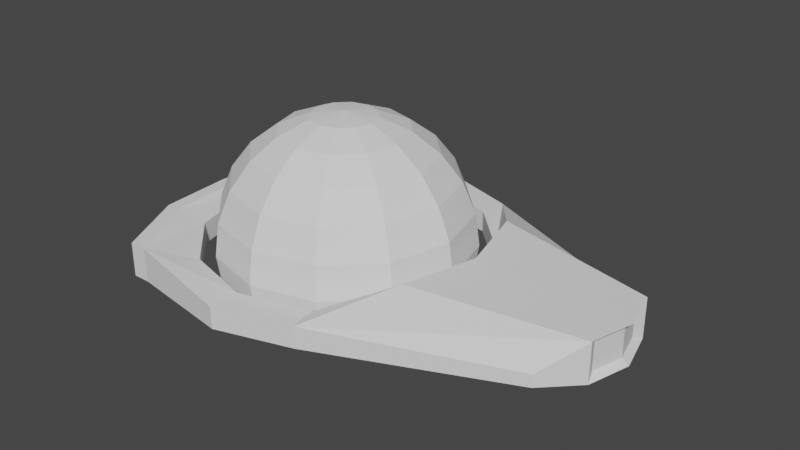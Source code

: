 # Source: ship_supply.blend  (saved by Blender 2.93.21; exported with 4.5.12 LTS)
import bpy
from mathutils import Matrix  # noqa: F401  (used for matrix-valued properties, if any)

bpy.ops.wm.read_factory_settings(use_empty=True)
scene = bpy.context.scene
scene.name = 'Scene'

# ---- collections
col_collection = bpy.data.collections.new('Collection'); scene.collection.children.link(col_collection)

# ---- world
world_world = bpy.data.worlds.new('World'); scene.world = world_world
world_world.use_nodes = True; world_world.node_tree.nodes.clear()
_N = world_world.node_tree.nodes; _L = world_world.node_tree.links
n0 = _N.new('ShaderNodeOutputWorld'); n0.name = 'World Output'; n0.location = (300, 300)
n1 = _N.new('ShaderNodeBackground'); n1.name = 'Background'; n1.location = (10, 300)
n1.inputs[0].default_value = (0.05088, 0.05088, 0.05088, 1.0)
_L.new(n1.outputs[0], n0.inputs[0])
n0.is_active_output = True
world_world.color = (0.05088, 0.05088, 0.05088)
world_world.use_sun_shadow = False
world_world.sun_shadow_jitter_overblur = 0.0

# ---- meshes
me_sphere = bpy.data.meshes.new('Sphere')
me_sphere.from_pydata([(0.0, 0.5, 0.866), (0.0, 0.866, 0.5), (0.0, 0.9659, 0.2588), (0.0, 1.0, -4.371e-08), (0.0, 0.9659, -0.2588), (0.0, 0.866, -0.5), (-0.9179, 1.182, 0.05058), (-0.9179, 1.182, -0.2232), (0.1294, 0.2241, 0.9659), (0.25, 0.433, 0.866), (0.3536, 0.6124, 0.7071), (0.433, 0.75, 0.5), (0.483, 0.8365, 0.2588), (0.5, 0.866, -4.371e-08), (0.483, 0.8365, -0.2588), (0.433, 0.75, -0.5), (-1.229, 0.5972, -0.2232), (-1.266, -7.679e-08, -0.2232), (-1.229, -0.5972, -0.2232), (0.2241, 0.1294, 0.9659), (0.433, 0.25, 0.866), (0.6124, 0.3536, 0.7071), (0.75, 0.433, 0.5), (0.8365, 0.483, 0.2588), (0.866, 0.5, -4.371e-08), (0.8365, 0.483, -0.2588), (0.75, 0.433, -0.5), (-0.9179, -1.182, -0.2232), (1.787e-09, -1.365, -0.1726), (0.5972, -1.182, -0.1726), (0.2588, -8.622e-08, 0.9659), (0.5, -7.132e-08, 0.866), (0.7071, -7.132e-08, 0.7071), (0.866, -7.132e-08, 0.5), (0.9659, -7.132e-08, 0.2588), (1.0, -1.011e-07, -4.371e-08), (0.9659, -7.132e-08, -0.2588), (0.866, -7.132e-08, -0.5), (1.034, -0.5972, -0.1726), (1.194, -1.124e-07, -0.1726), (1.034, 0.5972, -0.1726), (0.2241, -0.1294, 0.9659), (0.433, -0.25, 0.866), (0.6124, -0.3536, 0.7071), (0.75, -0.433, 0.5), (0.8365, -0.483, 0.2588), (0.866, -0.5, -4.371e-08), (0.8365, -0.483, -0.2588), (0.75, -0.433, -0.5), (0.5972, 1.182, -0.1726), (-1.483e-08, 1.365, -0.1726), (-8.311e-09, 1.12, -0.1726), (0.1294, -0.2241, 0.9659), (0.25, -0.433, 0.866), (0.3536, -0.6124, 0.7071), (0.433, -0.75, 0.5), (0.483, -0.8365, 0.2588), (0.5, -0.866, -4.371e-08), (0.483, -0.8365, -0.2588), (0.433, -0.75, -0.5), (0.5598, 0.9695, -0.1726), (0.9695, 0.5598, -0.1726), (1.12, -1.085e-07, -0.1726), (-8.443e-09, -0.2588, 0.9659), (2.881e-08, -0.5, 0.866), (-4.57e-08, -0.7071, 0.7071), (-1.589e-08, -0.866, 0.5), (1.391e-08, -0.9659, 0.2588), (1.391e-08, -1.0, -4.371e-08), (1.391e-08, -0.9659, -0.2588), (-1.589e-08, -0.866, -0.5), (0.9695, -0.5598, -0.1726), (0.5598, -0.9695, -0.1726), (7.261e-09, -1.12, -0.1726), (-0.1294, -0.2241, 0.9659), (-0.25, -0.433, 0.866), (-0.3536, -0.6124, 0.7071), (-0.433, -0.75, 0.5), (-0.483, -0.8365, 0.2588), (-0.5, -0.866, -4.371e-08), (-0.483, -0.8365, -0.2588), (-0.433, -0.75, -0.5), (-0.5598, -0.9695, -0.1726), (-0.9695, -0.5598, -0.1726), (-1.12, -7.509e-08, -0.1726), (-7.571e-08, -1.311e-07, 1.0), (-0.2241, -0.1294, 0.9659), (-0.433, -0.25, 0.866), (-0.6124, -0.3536, 0.7071), (-0.75, -0.433, 0.5), (-0.8365, -0.483, 0.2588), (-0.866, -0.5, -4.371e-08), (-0.8365, -0.483, -0.2588), (-0.75, -0.433, -0.5), (-0.9695, 0.5598, -0.1726), (-0.5598, 0.9695, -0.1726), (-0.5598, 0.9695, -4.371e-08), (-0.2588, -8.622e-08, 0.9659), (-0.5, -8.622e-08, 0.866), (-0.7071, -1.171e-08, 0.7071), (-0.866, -4.151e-08, 0.5), (-0.9659, -4.151e-08, 0.2588), (-1.0, -7.132e-08, -4.371e-08), (-0.9659, -4.151e-08, -0.2588), (-0.866, -4.151e-08, -0.5), (-0.9695, 0.5598, -4.371e-08), (-1.12, -7.509e-08, -4.371e-08), (-0.9695, -0.5598, -4.371e-08), (-0.2241, 0.1294, 0.9659), (-0.433, 0.25, 0.866), (-0.6124, 0.3536, 0.7071), (-0.75, 0.433, 0.5), (-0.8365, 0.483, 0.2588), (-0.866, 0.5, -4.371e-08), (-0.8365, 0.483, -0.2588), (-0.75, 0.433, -0.5), (-0.5598, -0.9695, -4.371e-08), (7.261e-09, -1.12, -4.371e-08), (0.5598, -0.9695, -4.371e-08), (-0.1294, 0.2241, 0.9659), (-0.25, 0.433, 0.866), (-0.3536, 0.6124, 0.7071), (-0.433, 0.75, 0.5), (-0.483, 0.8365, 0.2588), (-0.5, 0.866, -4.371e-08), (-0.483, 0.8365, -0.2588), (-0.433, 0.75, -0.5), (0.9695, -0.5598, -4.371e-08), (1.12, -1.085e-07, -4.371e-08), (0.9695, 0.5598, -4.371e-08), (0.5598, 0.9695, -4.371e-08), (-8.443e-09, 0.2588, 0.9659), (1.331e-07, 0.7071, 0.7071), (-8.311e-09, 1.12, -4.371e-08), (-1.229, 0.5972, 0.05058), (-1.266, -7.679e-08, 0.05058), (-1.229, -0.5972, 0.05058), (-0.9179, -1.182, 0.05058), (1.787e-09, -1.365, -4.47e-08), (0.5972, -1.182, -4.47e-08), (1.034, -0.5972, 0.217), (1.194, -1.124e-07, 0.217), (1.034, 0.5972, 0.217), (0.5972, 1.182, -4.47e-08), (-1.483e-08, 1.365, -4.47e-08), (2.071, 0.5947, -0.03668), (2.071, 0.5947, -0.1359), (2.414, -8.235e-08, 0.1803), (2.322, -0.3434, 0.1803), (2.322, 0.3434, 0.1803), (2.071, -0.5947, -0.03668), (2.322, 0.3434, -0.1359), (2.071, -0.5947, -0.1359), (2.414, -8.235e-08, -0.1359), (2.322, -0.3434, -0.1359), (2.359, -7.396e-08, 0.1397), (2.291, -0.2552, 0.1397), (2.291, 0.2552, 0.1397), (2.359, -7.396e-08, -0.09531), (2.291, -0.2552, -0.09531), (2.291, 0.2552, -0.09531), (-1.058, 1.182, -0.2232), (-1.058, 1.182, 0.05058), (-1.344, 0.5972, -0.2232), (-1.377, -7.581e-08, -0.2232), (-1.344, 0.5972, 0.05058), (-1.377, -7.581e-08, 0.05058), (-1.344, -0.5972, 0.05058), (-1.058, -1.182, 0.05058), (-1.058, -1.182, -0.2232), (-1.344, -0.5972, -0.2232), (-1.345, -0.05669, -0.006209), (-1.318, -0.5405, -0.006209), (-1.318, -0.5405, -0.1664), (-1.345, -0.05669, -0.1664), (-1.318, 0.5405, -0.006209), (-1.345, 0.05669, -0.006209), (-1.345, 0.05669, -0.1664), (-1.318, 0.5405, -0.1664)], [], [(1, 132, 10, 11), (96, 6, 134, 105), (131, 85, 8), (5, 4, 14, 15), (2, 1, 11, 12), (51, 50, 49, 60), (0, 131, 8, 9), (117, 138, 139, 118), (3, 2, 12, 13), (132, 0, 9, 10), (117, 116, 137, 138), (4, 3, 13, 14), (9, 8, 19, 20), (71, 38, 29, 72), (13, 12, 23, 24), (10, 9, 20, 21), (71, 62, 39, 38), (14, 13, 24, 25), (11, 10, 21, 22), (130, 143, 144, 133), (8, 85, 19), (15, 14, 25, 26), (12, 11, 22, 23), (84, 17, 16, 94), (106, 135, 136, 107), (19, 85, 30), (26, 25, 36, 37), (23, 22, 33, 34), (83, 18, 17, 84), (20, 19, 30, 31), (107, 136, 137, 116), (24, 23, 34, 35), (21, 20, 31, 32), (82, 73, 28, 27), (25, 24, 35, 36), (22, 21, 32, 33), (32, 31, 42, 43), (61, 40, 39, 62), (36, 35, 46, 47), (33, 32, 43, 44), (82, 27, 18, 83), (30, 85, 41), (37, 36, 47, 48), (34, 33, 44, 45), (105, 134, 135, 106), (31, 30, 41, 42), (72, 29, 28, 73), (35, 34, 45, 46), (128, 127, 140, 141), (42, 41, 52, 53), (129, 142, 143, 130), (46, 45, 56, 57), (43, 42, 53, 54), (94, 16, 7, 95), (47, 46, 57, 58), (44, 43, 54, 55), (96, 133, 144, 6), (41, 85, 52), (48, 47, 58, 59), (45, 44, 55, 56), (55, 54, 65, 66), (40, 151, 153, 39), (52, 85, 63), (59, 58, 69, 70), (56, 55, 66, 67), (29, 152, 150, 139), (53, 52, 63, 64), (128, 141, 142, 129), (57, 56, 67, 68), (54, 53, 64, 65), (136, 167, 168, 137), (58, 57, 68, 69), (65, 64, 75, 76), (137, 168, 169, 27), (69, 68, 79, 80), (66, 65, 76, 77), (143, 49, 50, 144), (63, 85, 74), (70, 69, 80, 81), (67, 66, 77, 78), (6, 144, 50, 7), (64, 63, 74, 75), (138, 28, 29, 139), (68, 67, 78, 79), (78, 77, 89, 90), (138, 137, 27, 28), (75, 74, 86, 87), (139, 150, 148, 140), (79, 78, 90, 91), (76, 75, 87, 88), (17, 164, 163, 16), (80, 79, 91, 92), (77, 76, 88, 89), (16, 163, 161, 7), (74, 85, 86), (81, 80, 92, 93), (89, 88, 99, 100), (128, 129, 61, 62), (86, 85, 97), (93, 92, 103, 104), (90, 89, 100, 101), (117, 73, 82, 116), (87, 86, 97, 98), (143, 145, 146, 49), (91, 90, 101, 102), (88, 87, 98, 99), (96, 105, 94, 95), (92, 91, 102, 103), (102, 101, 112, 113), (99, 98, 109, 110), (105, 106, 84, 94), (103, 102, 113, 114), (100, 99, 110, 111), (118, 127, 71, 72), (97, 85, 108), (104, 103, 114, 115), (101, 100, 111, 112), (96, 95, 51, 133), (98, 97, 108, 109), (130, 133, 51, 60), (112, 111, 122, 123), (106, 107, 83, 84), (109, 108, 119, 120), (117, 118, 72, 73), (113, 112, 123, 124), (110, 109, 120, 121), (128, 62, 71, 127), (114, 113, 124, 125), (111, 110, 121, 122), (129, 130, 60, 61), (108, 85, 119), (115, 114, 125, 126), (125, 124, 3, 4), (122, 121, 132, 1), (60, 49, 40, 61), (119, 85, 131), (126, 125, 4, 5), (123, 122, 1, 2), (118, 139, 140, 127), (120, 119, 131, 0), (107, 116, 82, 83), (124, 123, 2, 3), (121, 120, 0, 132), (51, 95, 7, 50), (149, 151, 146, 145), (154, 153, 158, 159), (150, 152, 154, 148), (148, 154, 159, 156), (142, 149, 145, 143), (49, 146, 151, 40), (38, 39, 153, 154), (141, 147, 149, 142), (141, 140, 148, 147), (38, 154, 152, 29), (155, 156, 159, 158), (155, 158, 160, 157), (147, 155, 157, 149), (151, 160, 158, 153), (147, 148, 156, 155), (149, 157, 160, 151), (167, 170, 169, 168), (171, 174, 173, 172), (175, 178, 177, 176), (162, 161, 163, 165), (6, 162, 165, 134), (7, 161, 162, 6), (134, 165, 166, 135), (135, 166, 167, 136), (27, 169, 170, 18), (18, 170, 164, 17), (166, 171, 172, 167), (167, 172, 173, 170), (170, 173, 174, 164), (164, 174, 171, 166), (165, 175, 176, 166), (166, 176, 177, 164), (164, 177, 178, 163), (163, 178, 175, 165)])
_uv = me_sphere.uv_layers.new(name='UVMap')
_uv.uv.foreach_set('vector', [0.75, 0.6667, 0.75, 0.75, 0.6667, 0.75, 0.6667, 0.6667, 0.0, 0.0, 0.0, 0.0, 0.0, 0.0, 0.0, 0.0, 0.75, 0.9167, 0.7083, 1.0, 0.6667, 0.9167, 0.75, 0.3333, 0.75, 0.4167, 0.6667, 0.4167, 0.6667, 0.3333, 0.75, 0.5833, 0.75, 0.6667, 0.6667, 0.6667, 0.6667, 0.5833, 0.0, 0.0, 0.0, 0.0, 0.0, 0.0, 0.0, 0.0, 0.75, 0.8333, 0.75, 0.9167, 0.6667, 0.9167, 0.6667, 0.8333, 0.0, 0.0, 0.0, 0.0, 0.0, 0.0, 0.0, 0.0, 0.75, 0.5, 0.75, 0.5833, 0.6667, 0.5833, 0.6667, 0.5, 0.75, 0.75, 0.75, 0.8333, 0.6667, 0.8333, 0.6667, 0.75, 0.0, 0.0, 0.0, 0.0, 0.0, 0.0, 0.0, 0.0, 0.75, 0.4167, 0.75, 0.5, 0.6667, 0.5, 0.6667, 0.4167, 0.6667, 0.8333, 0.6667, 0.9167, 0.5833, 0.9167, 0.5833, 0.8333, 0.0, 0.0, 0.0, 0.0, 0.0, 0.0, 0.0, 0.0, 0.6667, 0.5, 0.6667, 0.5833, 0.5833, 0.5833, 0.5833, 0.5, 0.6667, 0.75, 0.6667, 0.8333, 0.5833, 0.8333, 0.5833, 0.75, 0.0, 0.0, 0.0, 0.0, 0.0, 0.0, 0.0, 0.0, 0.6667, 0.4167, 0.6667, 0.5, 0.5833, 0.5, 0.5833, 0.4167, 0.6667, 0.6667, 0.6667, 0.75, 0.5833, 0.75, 0.5833, 0.6667, 0.0, 0.0, 0.0, 0.0, 0.0, 0.0, 0.0, 0.0, 0.6667, 0.9167, 0.625, 1.0, 0.5833, 0.9167, 0.6667, 0.3333, 0.6667, 0.4167, 0.5833, 0.4167, 0.5833, 0.3333, 0.6667, 0.5833, 0.6667, 0.6667, 0.5833, 0.6667, 0.5833, 0.5833, 0.0, 0.0, 0.0, 0.0, 0.0, 0.0, 0.0, 0.0, 0.0, 0.0, 0.0, 0.0, 0.0, 0.0, 0.0, 0.0, 0.5833, 0.9167, 0.5417, 1.0, 0.5, 0.9167, 0.5833, 0.3333, 0.5833, 0.4167, 0.5, 0.4167, 0.5, 0.3333, 0.5833, 0.5833, 0.5833, 0.6667, 0.5, 0.6667, 0.5, 0.5833, 0.0, 0.0, 0.0, 0.0, 0.0, 0.0, 0.0, 0.0, 0.5833, 0.8333, 0.5833, 0.9167, 0.5, 0.9167, 0.5, 0.8333, 0.0, 0.0, 0.0, 0.0, 0.0, 0.0, 0.0, 0.0, 0.5833, 0.5, 0.5833, 0.5833, 0.5, 0.5833, 0.5, 0.5, 0.5833, 0.75, 0.5833, 0.8333, 0.5, 0.8333, 0.5, 0.75, 0.0, 0.0, 0.0, 0.0, 0.0, 0.0, 0.0, 0.0, 0.5833, 0.4167, 0.5833, 0.5, 0.5, 0.5, 0.5, 0.4167, 0.5833, 0.6667, 0.5833, 0.75, 0.5, 0.75, 0.5, 0.6667, 0.5, 0.75, 0.5, 0.8333, 0.4167, 0.8333, 0.4167, 0.75, 0.0, 0.0, 0.0, 0.0, 0.0, 0.0, 0.0, 0.0, 0.5, 0.4167, 0.5, 0.5, 0.4167, 0.5, 0.4167, 0.4167, 0.5, 0.6667, 0.5, 0.75, 0.4167, 0.75, 0.4167, 0.6667, 0.0, 0.0, 0.0, 0.0, 0.0, 0.0, 0.0, 0.0, 0.5, 0.9167, 0.4583, 1.0, 0.4167, 0.9167, 0.5, 0.3333, 0.5, 0.4167, 0.4167, 0.4167, 0.4167, 0.3333, 0.5, 0.5833, 0.5, 0.6667, 0.4167, 0.6667, 0.4167, 0.5833, 0.0, 0.0, 0.0, 0.0, 0.0, 0.0, 0.0, 0.0, 0.5, 0.8333, 0.5, 0.9167, 0.4167, 0.9167, 0.4167, 0.8333, 0.0, 0.0, 0.0, 0.0, 0.0, 0.0, 0.0, 0.0, 0.5, 0.5, 0.5, 0.5833, 0.4167, 0.5833, 0.4167, 0.5, 0.0, 0.0, 0.0, 0.0, 0.0, 0.0, 0.0, 0.0, 0.4167, 0.8333, 0.4167, 0.9167, 0.3333, 0.9167, 0.3333, 0.8333, 0.0, 0.0, 0.0, 0.0, 0.0, 0.0, 0.0, 0.0, 0.4167, 0.5, 0.4167, 0.5833, 0.3333, 0.5833, 0.3333, 0.5, 0.4167, 0.75, 0.4167, 0.8333, 0.3333, 0.8333, 0.3333, 0.75, 0.0, 0.0, 0.0, 0.0, 0.0, 0.0, 0.0, 0.0, 0.4167, 0.4167, 0.4167, 0.5, 0.3333, 0.5, 0.3333, 0.4167, 0.4167, 0.6667, 0.4167, 0.75, 0.3333, 0.75, 0.3333, 0.6667, 0.0, 0.0, 0.0, 0.0, 0.0, 0.0, 0.0, 0.0, 0.4167, 0.9167, 0.375, 1.0, 0.3333, 0.9167, 0.4167, 0.3333, 0.4167, 0.4167, 0.3333, 0.4167, 0.3333, 0.3333, 0.4167, 0.5833, 0.4167, 0.6667, 0.3333, 0.6667, 0.3333, 0.5833, 0.3333, 0.6667, 0.3333, 0.75, 0.25, 0.75, 0.25, 0.6667, 0.0, 0.0, 0.0, 0.0, 0.0, 0.0, 0.0, 0.0, 0.3333, 0.9167, 0.2917, 1.0, 0.25, 0.9167, 0.3333, 0.3333, 0.3333, 0.4167, 0.25, 0.4167, 0.25, 0.3333, 0.3333, 0.5833, 0.3333, 0.6667, 0.25, 0.6667, 0.25, 0.5833, 0.0, 0.0, 0.0, 0.0, 0.0, 0.0, 0.0, 0.0, 0.3333, 0.8333, 0.3333, 0.9167, 0.25, 0.9167, 0.25, 0.8333, 0.0, 0.0, 0.0, 0.0, 0.0, 0.0, 0.0, 0.0, 0.3333, 0.5, 0.3333, 0.5833, 0.25, 0.5833, 0.25, 0.5, 0.3333, 0.75, 0.3333, 0.8333, 0.25, 0.8333, 0.25, 0.75, 0.0, 0.0, 0.0, 0.0, 0.0, 0.0, 0.0, 0.0, 0.3333, 0.4167, 0.3333, 0.5, 0.25, 0.5, 0.25, 0.4167, 0.25, 0.75, 0.25, 0.8333, 0.1667, 0.8333, 0.1667, 0.75, 0.0, 0.0, 0.0, 0.0, 0.0, 0.0, 0.0, 0.0, 0.25, 0.4167, 0.25, 0.5, 0.1667, 0.5, 0.1667, 0.4167, 0.25, 0.6667, 0.25, 0.75, 0.1667, 0.75, 0.1667, 0.6667, 0.0, 0.0, 0.0, 0.0, 0.0, 0.0, 0.0, 0.0, 0.25, 0.9167, 0.2083, 1.0, 0.1667, 0.9167, 0.25, 0.3333, 0.25, 0.4167, 0.1667, 0.4167, 0.1667, 0.3333, 0.25, 0.5833, 0.25, 0.6667, 0.1667, 0.6667, 0.1667, 0.5833, 0.0, 0.0, 0.0, 0.0, 0.0, 0.0, 0.0, 0.0, 0.25, 0.8333, 0.25, 0.9167, 0.1667, 0.9167, 0.1667, 0.8333, 0.0, 0.0, 0.0, 0.0, 0.0, 0.0, 0.0, 0.0, 0.25, 0.5, 0.25, 0.5833, 0.1667, 0.5833, 0.1667, 0.5, 0.1667, 0.5833, 0.1667, 0.6667, 0.08333, 0.6667, 0.08333, 0.5833, 0.0, 0.0, 0.0, 0.0, 0.0, 0.0, 0.0, 0.0, 0.1667, 0.8333, 0.1667, 0.9167, 0.08333, 0.9167, 0.08333, 0.8333, 0.0, 0.0, 0.0, 0.0, 0.0, 0.0, 0.0, 0.0, 0.1667, 0.5, 0.1667, 0.5833, 0.08333, 0.5833, 0.08333, 0.5, 0.1667, 0.75, 0.1667, 0.8333, 0.08333, 0.8333, 0.08333, 0.75, 0.0, 0.0, 0.0, 0.0, 0.0, 0.0, 0.0, 0.0, 0.1667, 0.4167, 0.1667, 0.5, 0.08333, 0.5, 0.08333, 0.4167, 0.1667, 0.6667, 0.1667, 0.75, 0.08333, 0.75, 0.08333, 0.6667, 0.0, 0.0, 0.0, 0.0, 0.0, 0.0, 0.0, 0.0, 0.1667, 0.9167, 0.125, 1.0, 0.08333, 0.9167, 0.1667, 0.3333, 0.1667, 0.4167, 0.08333, 0.4167, 0.08333, 0.3333, 0.08333, 0.6667, 0.08333, 0.75, 0.0, 0.75, 2.98e-08, 0.6667, 0.0, 0.0, 0.0, 0.0, 0.0, 0.0, 0.0, 0.0, 0.08333, 0.9167, 0.04167, 1.0, 8.941e-08, 0.9167, 0.08333, 0.3333, 0.08333, 0.4167, 2.98e-08, 0.4167, 2.98e-08, 0.3333, 0.08333, 0.5833, 0.08333, 0.6667, 2.98e-08, 0.6667, 2.98e-08, 0.5833, 0.0, 0.0, 0.0, 0.0, 0.0, 0.0, 0.0, 0.0, 0.08333, 0.8333, 0.08333, 0.9167, 8.941e-08, 0.9167, 2.98e-08, 0.8333, 0.0, 0.0, 0.0, 0.0, 0.0, 0.0, 0.0, 0.0, 0.08333, 0.5, 0.08333, 0.5833, 2.98e-08, 0.5833, 2.98e-08, 0.5, 0.08333, 0.75, 0.08333, 0.8333, 2.98e-08, 0.8333, 0.0, 0.75, 0.0, 0.0, 0.0, 0.0, 0.0, 0.0, 0.0, 0.0, 0.08333, 0.4167, 0.08333, 0.5, 2.98e-08, 0.5, 2.98e-08, 0.4167, 1.0, 0.5, 1.0, 0.5833, 0.9167, 0.5833, 0.9167, 0.5, 1.0, 0.75, 1.0, 0.8333, 0.9167, 0.8333, 0.9167, 0.75, 0.0, 0.0, 0.0, 0.0, 0.0, 0.0, 0.0, 0.0, 1.0, 0.4167, 1.0, 0.5, 0.9167, 0.5, 0.9167, 0.4167, 1.0, 0.6667, 1.0, 0.75, 0.9167, 0.75, 0.9167, 0.6667, 0.0, 0.0, 0.0, 0.0, 0.0, 0.0, 0.0, 0.0, 1.0, 0.9167, 0.9583, 1.0, 0.9167, 0.9167, 1.0, 0.3333, 1.0, 0.4167, 0.9167, 0.4167, 0.9167, 0.3333, 1.0, 0.5833, 1.0, 0.6667, 0.9167, 0.6667, 0.9167, 0.5833, 0.0, 0.0, 0.0, 0.0, 0.0, 0.0, 0.0, 0.0, 1.0, 0.8333, 1.0, 0.9167, 0.9167, 0.9167, 0.9167, 0.8333, 0.0, 0.0, 0.0, 0.0, 0.0, 0.0, 0.0, 0.0, 0.9167, 0.5833, 0.9167, 0.6667, 0.8333, 0.6667, 0.8333, 0.5833, 0.0, 0.0, 0.0, 0.0, 0.0, 0.0, 0.0, 0.0, 0.9167, 0.8333, 0.9167, 0.9167, 0.8333, 0.9167, 0.8333, 0.8333, 0.0, 0.0, 0.0, 0.0, 0.0, 0.0, 0.0, 0.0, 0.9167, 0.5, 0.9167, 0.5833, 0.8333, 0.5833, 0.8333, 0.5, 0.9167, 0.75, 0.9167, 0.8333, 0.8333, 0.8333, 0.8333, 0.75, 0.0, 0.0, 0.0, 0.0, 0.0, 0.0, 0.0, 0.0, 0.9167, 0.4167, 0.9167, 0.5, 0.8333, 0.5, 0.8333, 0.4167, 0.9167, 0.6667, 0.9167, 0.75, 0.8333, 0.75, 0.8333, 0.6667, 0.0, 0.0, 0.0, 0.0, 0.0, 0.0, 0.0, 0.0, 0.9167, 0.9167, 0.875, 1.0, 0.8333, 0.9167, 0.9167, 0.3333, 0.9167, 0.4167, 0.8333, 0.4167, 0.8333, 0.3333, 0.8333, 0.4167, 0.8333, 0.5, 0.75, 0.5, 0.75, 0.4167, 0.8333, 0.6667, 0.8333, 0.75, 0.75, 0.75, 0.75, 0.6667, 0.0, 0.0, 0.0, 0.0, 0.0, 0.0, 0.0, 0.0, 0.8333, 0.9167, 0.7917, 1.0, 0.75, 0.9167, 0.8333, 0.3333, 0.8333, 0.4167, 0.75, 0.4167, 0.75, 0.3333, 0.8333, 0.5833, 0.8333, 0.6667, 0.75, 0.6667, 0.75, 0.5833, 0.0, 0.0, 0.0, 0.0, 0.0, 0.0, 0.0, 0.0, 0.8333, 0.8333, 0.8333, 0.9167, 0.75, 0.9167, 0.75, 0.8333, 0.0, 0.0, 0.0, 0.0, 0.0, 0.0, 0.0, 0.0, 0.8333, 0.5, 0.8333, 0.5833, 0.75, 0.5833, 0.75, 0.5, 0.8333, 0.75, 0.8333, 0.8333, 0.75, 0.8333, 0.75, 0.75, 0.0, 0.0, 0.0, 0.0, 0.0, 0.0, 0.0, 0.0, 0.0, 0.0, 0.0, 0.0, 0.0, 0.0, 0.0, 0.0, 0.0, 0.0, 0.0, 0.0, 0.0, 0.0, 0.0, 0.0, 0.0, 0.0, 0.0, 0.0, 0.0, 0.0, 0.0, 0.0, 0.0, 0.0, 0.0, 0.0, 0.0, 0.0, 0.0, 0.0, 0.0, 0.0, 0.0, 0.0, 0.0, 0.0, 0.0, 0.0, 0.0, 0.0, 0.0, 0.0, 0.0, 0.0, 0.0, 0.0, 0.0, 0.0, 0.0, 0.0, 0.0, 0.0, 0.0, 0.0, 0.0, 0.0, 0.0, 0.0, 0.0, 0.0, 0.0, 0.0, 0.0, 0.0, 0.0, 0.0, 0.0, 0.0, 0.0, 0.0, 0.0, 0.0, 0.0, 0.0, 0.0, 0.0, 0.0, 0.0, 0.0, 0.0, 0.0, 0.0, 0.0, 0.0, 0.0, 0.0, 0.0, 0.0, 0.0, 0.0, 0.0, 0.0, 0.0, 0.0, 0.0, 0.0, 0.0, 0.0, 0.0, 0.0, 0.0, 0.0, 0.0, 0.0, 0.0, 0.0, 0.0, 0.0, 0.0, 0.0, 0.0, 0.0, 0.0, 0.0, 0.0, 0.0, 0.0, 0.0, 0.0, 0.0, 0.0, 0.0, 0.0, 0.0, 0.0, 0.0, 0.0, 0.0, 0.0, 0.0, 0.0, 0.0, 0.0, 0.0, 0.0, 0.0, 0.0, 0.0, 0.0, 0.0, 0.0, 0.0, 0.0, 0.0, 0.0, 0.0, 0.0, 0.0, 0.0, 0.0, 0.0, 0.0, 0.0, 0.0, 0.0, 0.0, 0.0, 0.0, 0.0, 0.0, 0.0, 0.0, 0.0, 0.0, 0.0, 0.0, 0.0, 0.0, 0.0, 0.0, 0.0, 0.0, 0.0, 0.0, 0.0, 0.0, 0.0, 0.0, 0.0, 0.0, 0.0, 0.0, 0.0, 0.0, 0.0, 0.0, 0.0, 0.0, 0.0, 0.0, 0.0, 0.0, 0.0, 0.0, 0.0, 0.0, 0.0, 0.0, 0.0, 0.0, 0.0, 0.0, 0.0, 0.0, 0.0, 0.0, 0.0, 0.0, 0.0, 0.0, 0.0, 0.0, 0.0, 0.0, 0.0, 0.0, 0.0, 0.0, 0.0, 0.0, 0.0, 0.0, 0.0, 0.0, 0.0, 0.0, 0.0, 0.0, 0.0, 0.0, 0.0, 0.0, 0.0, 0.0, 0.0, 0.0, 0.0, 0.0, 0.0, 0.0, 0.0, 0.0, 0.0, 0.0, 0.0, 0.0, 0.0, 0.0, 0.0, 0.0, 0.0, 0.0, 0.0, 0.0, 0.0, 0.0, 0.0, 0.0, 0.0, 0.0, 0.0, 0.0, 0.0, 0.0, 0.0, 0.0, 0.0, 0.0, 0.0, 0.0])
me_sphere.use_remesh_fix_poles = True
me_sphere.use_remesh_preserve_attributes = False
me_sphere.update()

# ---- objects
ob_sphere = bpy.data.objects.new('Sphere', me_sphere)

# ---- transforms, parenting, visibility, modifiers, constraints
ob_sphere.location = (0.0, 0.0, 0.0)

# ---- collection membership
col_collection.objects.link(ob_sphere)

# ---- scene / render settings (as saved in the file)
scene.frame_start = 1; scene.frame_end = 250; scene.frame_set(1)
scene.render.engine = 'BLENDER_EEVEE_NEXT'
scene.cycles.use_denoising = False
scene.cycles.samples = 128
scene.cycles.sampling_pattern = 'TABULATED_SOBOL'
scene.cycles.use_adaptive_sampling = False
scene.cycles.use_light_tree = False
scene.view_settings.view_transform = 'Filmic'
bpy.context.view_layer.update()

# ---- added for rendering (the .blend has no active camera and no usable light): camera, sun
cam_auto = bpy.data.cameras.new('AutoCamera')
cam_auto.lens = 50.0
cam_auto.sensor_width = 36.0
cam_auto.clip_end = 1000.0
ob_auto_camera = bpy.data.objects.new('AutoCamera', cam_auto)
scene.collection.objects.link(ob_auto_camera)
ob_auto_camera.location = (5.05861, -5.44826, 3.88217)
ob_auto_camera.rotation_euler = (1.09748, -7.21219e-08, 0.694738)
scene.camera = ob_auto_camera
light_auto_sun = bpy.data.lights.new('AutoSun', 'SUN')
light_auto_sun.energy = 3.0
light_auto_sun.angle = 0.0523599
ob_auto_sun = bpy.data.objects.new('AutoSun', light_auto_sun)
scene.collection.objects.link(ob_auto_sun)
ob_auto_sun.rotation_euler = (0.872665, 0.174533, 0.523599)
bpy.context.view_layer.update()
